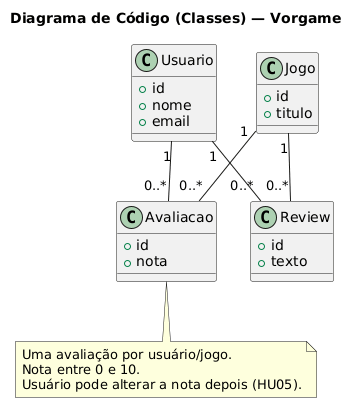

The diagram above was rendered by PlantUML. Its source (embedded in the PNG):
@startuml
title Diagrama de Código (Classes) — Vorgame

class Usuario {
  +id
  +nome
  +email
}

class Jogo {
  +id
  +titulo
}

class Avaliacao {
  +id
  +nota
}

class Review {
  +id
  +texto
}

Usuario "1" -- "0..*" Avaliacao
Jogo "1" -- "0..*" Avaliacao
Usuario "1" -- "0..*" Review
Jogo "1" -- "0..*" Review

note bottom of Avaliacao
  Uma avaliação por usuário/jogo.
  Nota entre 0 e 10.
  Usuário pode alterar a nota depois (HU05).
end note
@enduml